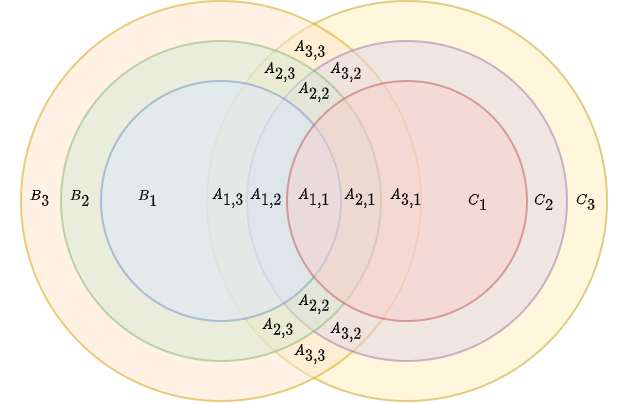

The diagram above was exported from draw.io. Its source (the exported page's mxGraphModel, read from the mxfile embedded in the PNG):
<mxGraphModel dx="552" dy="380" grid="1" gridSize="10" guides="1" tooltips="1" connect="1" arrows="1" fold="1" page="1" pageScale="1" pageWidth="827" pageHeight="1169" math="1" shadow="0">
  <root>
    <mxCell id="0" />
    <mxCell id="1" parent="0" />
    <mxCell id="gHVefr5EZ3KAjAMUDERQ-6" value="" style="ellipse;whiteSpace=wrap;html=1;fillColor=#fff2cc;strokeColor=#d6b656;opacity=70;" parent="1" vertex="1">
      <mxGeometry x="253" y="280" width="200" height="200" as="geometry" />
    </mxCell>
    <mxCell id="gHVefr5EZ3KAjAMUDERQ-5" value="" style="ellipse;whiteSpace=wrap;html=1;fillColor=#ffe6cc;strokeColor=#d79b00;opacity=50;fontSize=8;" parent="1" vertex="1">
      <mxGeometry x="160" y="280" width="200" height="200" as="geometry" />
    </mxCell>
    <mxCell id="gHVefr5EZ3KAjAMUDERQ-4" value="" style="ellipse;whiteSpace=wrap;html=1;fillColor=#e1d5e7;strokeColor=#9673a6;opacity=50;" parent="1" vertex="1">
      <mxGeometry x="273" y="300" width="160" height="160" as="geometry" />
    </mxCell>
    <mxCell id="gHVefr5EZ3KAjAMUDERQ-3" value="" style="ellipse;whiteSpace=wrap;html=1;fillColor=#d5e8d4;strokeColor=#82b366;opacity=50;fontSize=8;" parent="1" vertex="1">
      <mxGeometry x="180" y="300" width="160" height="160" as="geometry" />
    </mxCell>
    <mxCell id="gHVefr5EZ3KAjAMUDERQ-1" value="" style="ellipse;whiteSpace=wrap;html=1;fillColor=#dae8fc;strokeColor=#6c8ebf;opacity=50;fontSize=8;" parent="1" vertex="1">
      <mxGeometry x="200" y="320" width="120" height="120" as="geometry" />
    </mxCell>
    <mxCell id="gHVefr5EZ3KAjAMUDERQ-2" value="" style="ellipse;whiteSpace=wrap;html=1;fillColor=#f8cecc;strokeColor=#b85450;opacity=50;" parent="1" vertex="1">
      <mxGeometry x="293" y="320" width="120" height="120" as="geometry" />
    </mxCell>
    <mxCell id="gHVefr5EZ3KAjAMUDERQ-7" value="&lt;font style=&quot;font-size: 6px;&quot;&gt;\(A_{1,1}\)&lt;/font&gt;" style="text;html=1;strokeColor=none;fillColor=none;align=center;verticalAlign=middle;whiteSpace=wrap;rounded=0;opacity=50;fontSize=6;" parent="1" vertex="1">
      <mxGeometry x="287" y="363" width="40" height="30" as="geometry" />
    </mxCell>
    <mxCell id="gHVefr5EZ3KAjAMUDERQ-8" value="&lt;font style=&quot;font-size: 6px;&quot;&gt;\(A_{1,2}\)&lt;/font&gt;" style="text;html=1;strokeColor=none;fillColor=none;align=center;verticalAlign=middle;whiteSpace=wrap;rounded=0;opacity=50;fontSize=6;" parent="1" vertex="1">
      <mxGeometry x="263" y="363" width="40" height="30" as="geometry" />
    </mxCell>
    <mxCell id="gHVefr5EZ3KAjAMUDERQ-9" value="&lt;font style=&quot;font-size: 6px;&quot;&gt;\(A_{2,1}\)&lt;/font&gt;" style="text;html=1;strokeColor=none;fillColor=none;align=center;verticalAlign=middle;whiteSpace=wrap;rounded=0;opacity=50;fontSize=6;" parent="1" vertex="1">
      <mxGeometry x="310" y="363" width="40" height="30" as="geometry" />
    </mxCell>
    <mxCell id="gHVefr5EZ3KAjAMUDERQ-10" value="&lt;font style=&quot;font-size: 6px;&quot;&gt;\(A_{3,1}\)&lt;/font&gt;" style="text;html=1;strokeColor=none;fillColor=none;align=center;verticalAlign=middle;whiteSpace=wrap;rounded=0;opacity=50;fontSize=6;" parent="1" vertex="1">
      <mxGeometry x="333" y="363" width="40" height="30" as="geometry" />
    </mxCell>
    <mxCell id="gHVefr5EZ3KAjAMUDERQ-11" value="&lt;font style=&quot;font-size: 6px;&quot;&gt;\(A_{1,3}\)&lt;/font&gt;" style="text;html=1;strokeColor=none;fillColor=none;align=center;verticalAlign=middle;whiteSpace=wrap;rounded=0;opacity=50;fontSize=6;" parent="1" vertex="1">
      <mxGeometry x="244" y="363" width="40" height="30" as="geometry" />
    </mxCell>
    <mxCell id="gHVefr5EZ3KAjAMUDERQ-12" value="&lt;font style=&quot;font-size: 6px;&quot;&gt;\(A_{2,2}\)&lt;/font&gt;" style="text;html=1;strokeColor=none;fillColor=none;align=center;verticalAlign=middle;whiteSpace=wrap;rounded=0;opacity=50;fontSize=6;" parent="1" vertex="1">
      <mxGeometry x="287" y="310" width="40" height="30" as="geometry" />
    </mxCell>
    <mxCell id="gHVefr5EZ3KAjAMUDERQ-13" value="&lt;font style=&quot;font-size: 6px;&quot;&gt;\(A_{2,2}\)&lt;/font&gt;" style="text;html=1;strokeColor=none;fillColor=none;align=center;verticalAlign=middle;whiteSpace=wrap;rounded=0;opacity=50;fontSize=6;" parent="1" vertex="1">
      <mxGeometry x="287" y="416" width="40" height="30" as="geometry" />
    </mxCell>
    <mxCell id="gHVefr5EZ3KAjAMUDERQ-14" value="&lt;font style=&quot;font-size: 6px;&quot;&gt;\(A_{2,3}\)&lt;/font&gt;" style="text;html=1;strokeColor=none;fillColor=none;align=center;verticalAlign=middle;whiteSpace=wrap;rounded=0;opacity=50;fontSize=6;" parent="1" vertex="1">
      <mxGeometry x="270" y="300" width="40" height="30" as="geometry" />
    </mxCell>
    <mxCell id="gHVefr5EZ3KAjAMUDERQ-15" value="&lt;font style=&quot;font-size: 6px;&quot;&gt;\(A_{2,3}\)&lt;/font&gt;" style="text;html=1;strokeColor=none;fillColor=none;align=center;verticalAlign=middle;whiteSpace=wrap;rounded=0;opacity=50;fontSize=6;" parent="1" vertex="1">
      <mxGeometry x="269" y="428" width="40" height="30" as="geometry" />
    </mxCell>
    <mxCell id="gHVefr5EZ3KAjAMUDERQ-16" value="&lt;font style=&quot;font-size: 6px;&quot;&gt;\(A_{3,2}\)&lt;/font&gt;" style="text;html=1;strokeColor=none;fillColor=none;align=center;verticalAlign=middle;whiteSpace=wrap;rounded=0;opacity=50;fontSize=6;" parent="1" vertex="1">
      <mxGeometry x="303" y="430" width="40" height="30" as="geometry" />
    </mxCell>
    <mxCell id="gHVefr5EZ3KAjAMUDERQ-17" value="&lt;font style=&quot;font-size: 6px;&quot;&gt;\(A_{3,2}\)&lt;/font&gt;" style="text;html=1;strokeColor=none;fillColor=none;align=center;verticalAlign=middle;whiteSpace=wrap;rounded=0;opacity=50;fontSize=6;" parent="1" vertex="1">
      <mxGeometry x="303" y="300" width="40" height="30" as="geometry" />
    </mxCell>
    <mxCell id="gHVefr5EZ3KAjAMUDERQ-18" value="&lt;font style=&quot;font-size: 6px;&quot;&gt;\(A_{3,3}\)&lt;/font&gt;" style="text;html=1;strokeColor=none;fillColor=none;align=center;verticalAlign=middle;whiteSpace=wrap;rounded=0;opacity=50;fontSize=6;" parent="1" vertex="1">
      <mxGeometry x="285" y="289" width="40" height="30" as="geometry" />
    </mxCell>
    <mxCell id="gHVefr5EZ3KAjAMUDERQ-19" value="&lt;font style=&quot;font-size: 6px;&quot;&gt;\(A_{3,3}\)&lt;/font&gt;" style="text;html=1;strokeColor=none;fillColor=none;align=center;verticalAlign=middle;whiteSpace=wrap;rounded=0;opacity=50;fontSize=6;" parent="1" vertex="1">
      <mxGeometry x="285" y="441" width="40" height="30" as="geometry" />
    </mxCell>
    <mxCell id="gHVefr5EZ3KAjAMUDERQ-20" value="&lt;font style=&quot;font-size: 6px;&quot;&gt;\(B_{1}\)&lt;/font&gt;" style="text;html=1;strokeColor=none;fillColor=none;align=center;verticalAlign=middle;whiteSpace=wrap;rounded=0;opacity=50;fontSize=6;" parent="1" vertex="1">
      <mxGeometry x="204" y="363" width="40" height="30" as="geometry" />
    </mxCell>
    <mxCell id="gHVefr5EZ3KAjAMUDERQ-21" value="&lt;font style=&quot;font-size: 6px;&quot;&gt;\(B_{2}\)&lt;/font&gt;" style="text;html=1;strokeColor=none;fillColor=none;align=center;verticalAlign=middle;whiteSpace=wrap;rounded=0;opacity=50;fontSize=6;" parent="1" vertex="1">
      <mxGeometry x="170" y="363" width="40" height="30" as="geometry" />
    </mxCell>
    <mxCell id="gHVefr5EZ3KAjAMUDERQ-22" value="&lt;font style=&quot;font-size: 6px;&quot;&gt;\(B_{3}\)&lt;/font&gt;" style="text;html=1;strokeColor=none;fillColor=none;align=center;verticalAlign=middle;whiteSpace=wrap;rounded=0;opacity=50;fontSize=6;" parent="1" vertex="1">
      <mxGeometry x="150" y="363" width="40" height="30" as="geometry" />
    </mxCell>
    <mxCell id="gHVefr5EZ3KAjAMUDERQ-23" value="&lt;font style=&quot;font-size: 6px;&quot;&gt;\(C_{1}\)&lt;/font&gt;" style="text;html=1;strokeColor=none;fillColor=none;align=center;verticalAlign=middle;whiteSpace=wrap;rounded=0;opacity=50;fontSize=6;" parent="1" vertex="1">
      <mxGeometry x="369" y="365" width="40" height="30" as="geometry" />
    </mxCell>
    <mxCell id="gHVefr5EZ3KAjAMUDERQ-24" value="&lt;font style=&quot;font-size: 6px;&quot;&gt;\(C_{2}\)&lt;/font&gt;" style="text;html=1;strokeColor=none;fillColor=none;align=center;verticalAlign=middle;whiteSpace=wrap;rounded=0;opacity=50;fontSize=6;" parent="1" vertex="1">
      <mxGeometry x="402" y="365" width="40" height="30" as="geometry" />
    </mxCell>
    <mxCell id="gHVefr5EZ3KAjAMUDERQ-25" value="&lt;font style=&quot;font-size: 6px;&quot;&gt;\(C_{3}\)&lt;/font&gt;" style="text;html=1;strokeColor=none;fillColor=none;align=center;verticalAlign=middle;whiteSpace=wrap;rounded=0;opacity=50;fontSize=6;" parent="1" vertex="1">
      <mxGeometry x="423" y="365" width="40" height="30" as="geometry" />
    </mxCell>
  </root>
</mxGraphModel>